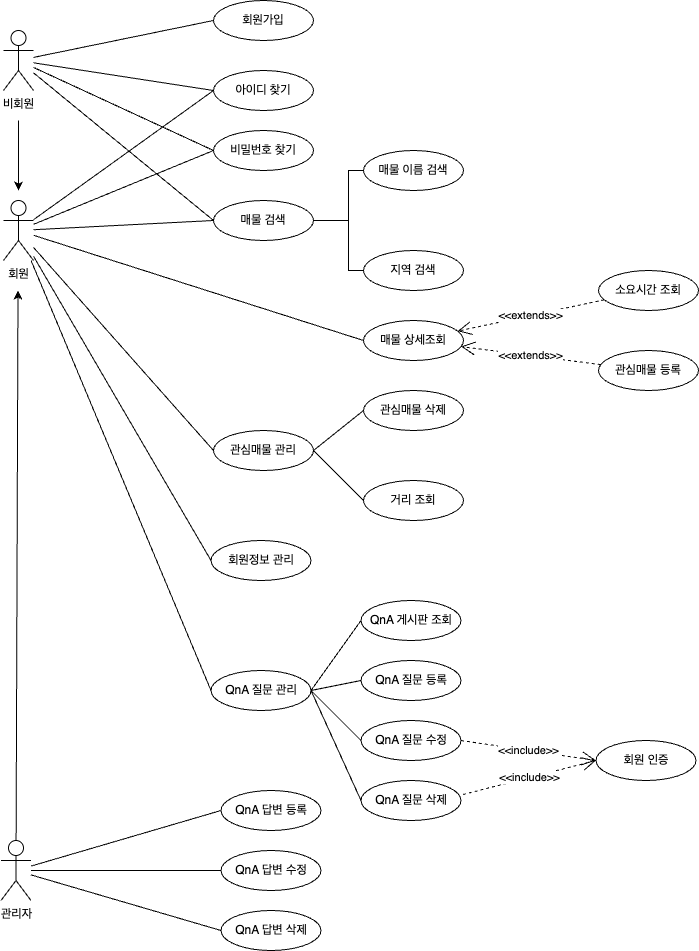

The diagram above was exported from draw.io. Its source (the exported page's mxGraphModel, read from the mxfile embedded in the PNG):
<mxGraphModel dx="1804" dy="527" grid="1" gridSize="10" guides="1" tooltips="1" connect="1" arrows="1" fold="1" page="1" pageScale="1" pageWidth="850" pageHeight="1100" background="#ffffff" math="0" shadow="0">
  <root>
    <mxCell id="0" />
    <mxCell id="1" parent="0" />
    <mxCell id="nyudlXI8v1vwHWTJsABF-1" value="비회원" style="shape=umlActor;verticalLabelPosition=bottom;verticalAlign=top;html=1;outlineConnect=0;" parent="1" vertex="1">
      <mxGeometry x="-30" y="40" width="30" height="60" as="geometry" />
    </mxCell>
    <mxCell id="nyudlXI8v1vwHWTJsABF-4" value="회원" style="shape=umlActor;verticalLabelPosition=bottom;verticalAlign=top;html=1;outlineConnect=0;" parent="1" vertex="1">
      <mxGeometry x="-30" y="210" width="30" height="60" as="geometry" />
    </mxCell>
    <mxCell id="nyudlXI8v1vwHWTJsABF-5" value="관리자" style="shape=umlActor;verticalLabelPosition=bottom;verticalAlign=top;html=1;outlineConnect=0;" parent="1" vertex="1">
      <mxGeometry x="-32.5" y="850" width="30" height="60" as="geometry" />
    </mxCell>
    <mxCell id="nyudlXI8v1vwHWTJsABF-6" value="QnA 답변 등록" style="ellipse;whiteSpace=wrap;html=1;" parent="1" vertex="1">
      <mxGeometry x="187.5" y="800" width="100" height="40" as="geometry" />
    </mxCell>
    <mxCell id="nyudlXI8v1vwHWTJsABF-7" value="QnA 답변 수정" style="ellipse;whiteSpace=wrap;html=1;" parent="1" vertex="1">
      <mxGeometry x="187.5" y="860" width="100" height="40" as="geometry" />
    </mxCell>
    <mxCell id="nyudlXI8v1vwHWTJsABF-8" value="QnA 답변 삭제" style="ellipse;whiteSpace=wrap;html=1;" parent="1" vertex="1">
      <mxGeometry x="187.5" y="920" width="100" height="40" as="geometry" />
    </mxCell>
    <mxCell id="nyudlXI8v1vwHWTJsABF-11" value="" style="endArrow=classic;html=1;rounded=0;" parent="1" source="nyudlXI8v1vwHWTJsABF-5" edge="1">
      <mxGeometry width="50" height="50" relative="1" as="geometry">
        <mxPoint x="-15.5" y="410" as="sourcePoint" />
        <mxPoint x="-15.5" y="300" as="targetPoint" />
      </mxGeometry>
    </mxCell>
    <mxCell id="nyudlXI8v1vwHWTJsABF-12" value="" style="endArrow=classic;html=1;rounded=0;" parent="1" edge="1">
      <mxGeometry width="50" height="50" relative="1" as="geometry">
        <mxPoint x="-15" y="130" as="sourcePoint" />
        <mxPoint x="-15" y="200" as="targetPoint" />
      </mxGeometry>
    </mxCell>
    <mxCell id="nyudlXI8v1vwHWTJsABF-14" value="" style="endArrow=none;html=1;rounded=0;entryX=0;entryY=0.5;entryDx=0;entryDy=0;" parent="1" source="nyudlXI8v1vwHWTJsABF-5" target="nyudlXI8v1vwHWTJsABF-6" edge="1">
      <mxGeometry width="50" height="50" relative="1" as="geometry">
        <mxPoint x="397.5" y="780" as="sourcePoint" />
        <mxPoint x="447.5" y="730" as="targetPoint" />
      </mxGeometry>
    </mxCell>
    <mxCell id="nyudlXI8v1vwHWTJsABF-15" value="" style="endArrow=none;html=1;rounded=0;entryX=0;entryY=0.5;entryDx=0;entryDy=0;" parent="1" source="nyudlXI8v1vwHWTJsABF-5" target="nyudlXI8v1vwHWTJsABF-7" edge="1">
      <mxGeometry width="50" height="50" relative="1" as="geometry">
        <mxPoint x="97.5" y="910" as="sourcePoint" />
        <mxPoint x="147.5" y="860" as="targetPoint" />
      </mxGeometry>
    </mxCell>
    <mxCell id="nyudlXI8v1vwHWTJsABF-16" value="" style="endArrow=none;html=1;rounded=0;entryX=0;entryY=0.5;entryDx=0;entryDy=0;" parent="1" source="nyudlXI8v1vwHWTJsABF-5" target="nyudlXI8v1vwHWTJsABF-8" edge="1">
      <mxGeometry width="50" height="50" relative="1" as="geometry">
        <mxPoint x="397.5" y="780" as="sourcePoint" />
        <mxPoint x="447.5" y="730" as="targetPoint" />
      </mxGeometry>
    </mxCell>
    <mxCell id="nyudlXI8v1vwHWTJsABF-17" value="QnA 질문 등록" style="ellipse;whiteSpace=wrap;html=1;" parent="1" vertex="1">
      <mxGeometry x="327.5" y="670" width="100" height="40" as="geometry" />
    </mxCell>
    <mxCell id="nyudlXI8v1vwHWTJsABF-18" value="QnA 질문 수정" style="ellipse;whiteSpace=wrap;html=1;" parent="1" vertex="1">
      <mxGeometry x="327.5" y="730" width="100" height="40" as="geometry" />
    </mxCell>
    <mxCell id="nyudlXI8v1vwHWTJsABF-19" value="QnA 게시판 조회" style="ellipse;whiteSpace=wrap;html=1;" parent="1" vertex="1">
      <mxGeometry x="327.5" y="610" width="100" height="40" as="geometry" />
    </mxCell>
    <mxCell id="nyudlXI8v1vwHWTJsABF-20" value="QnA 질문 삭제" style="ellipse;whiteSpace=wrap;html=1;" parent="1" vertex="1">
      <mxGeometry x="327.5" y="790" width="100" height="40" as="geometry" />
    </mxCell>
    <mxCell id="nyudlXI8v1vwHWTJsABF-21" value="회원 인증" style="ellipse;whiteSpace=wrap;html=1;" parent="1" vertex="1">
      <mxGeometry x="562.5" y="750" width="100" height="40" as="geometry" />
    </mxCell>
    <mxCell id="nyudlXI8v1vwHWTJsABF-23" value="&amp;lt;&amp;lt;include&amp;gt;&amp;gt;" style="endArrow=open;endSize=12;dashed=1;html=1;rounded=0;exitX=1.02;exitY=0.35;exitDx=0;exitDy=0;exitPerimeter=0;entryX=0;entryY=0.5;entryDx=0;entryDy=0;" parent="1" source="nyudlXI8v1vwHWTJsABF-20" target="nyudlXI8v1vwHWTJsABF-21" edge="1">
      <mxGeometry width="160" relative="1" as="geometry">
        <mxPoint x="477.5" y="740" as="sourcePoint" />
        <mxPoint x="637.5" y="740" as="targetPoint" />
      </mxGeometry>
    </mxCell>
    <mxCell id="nyudlXI8v1vwHWTJsABF-25" value="&amp;lt;&amp;lt;include&amp;gt;&amp;gt;" style="endArrow=open;endSize=12;dashed=1;html=1;rounded=0;exitX=1;exitY=0.5;exitDx=0;exitDy=0;entryX=0;entryY=0.5;entryDx=0;entryDy=0;" parent="1" source="nyudlXI8v1vwHWTJsABF-18" target="nyudlXI8v1vwHWTJsABF-21" edge="1">
      <mxGeometry width="160" relative="1" as="geometry">
        <mxPoint x="439.5" y="814" as="sourcePoint" />
        <mxPoint x="572.5" y="750" as="targetPoint" />
      </mxGeometry>
    </mxCell>
    <mxCell id="nyudlXI8v1vwHWTJsABF-30" value="회원가입" style="ellipse;whiteSpace=wrap;html=1;" parent="1" vertex="1">
      <mxGeometry x="180" y="10" width="100" height="40" as="geometry" />
    </mxCell>
    <mxCell id="nyudlXI8v1vwHWTJsABF-31" value="" style="endArrow=none;html=1;rounded=0;entryX=0;entryY=0.5;entryDx=0;entryDy=0;" parent="1" source="nyudlXI8v1vwHWTJsABF-1" target="nyudlXI8v1vwHWTJsABF-30" edge="1">
      <mxGeometry width="50" height="50" relative="1" as="geometry">
        <mxPoint x="400" y="230" as="sourcePoint" />
        <mxPoint x="450" y="180" as="targetPoint" />
      </mxGeometry>
    </mxCell>
    <mxCell id="nyudlXI8v1vwHWTJsABF-35" value="아이디 찾기" style="ellipse;whiteSpace=wrap;html=1;" parent="1" vertex="1">
      <mxGeometry x="180" y="80" width="100" height="40" as="geometry" />
    </mxCell>
    <mxCell id="nyudlXI8v1vwHWTJsABF-36" value="비밀번호 찾기" style="ellipse;whiteSpace=wrap;html=1;" parent="1" vertex="1">
      <mxGeometry x="180" y="140" width="100" height="40" as="geometry" />
    </mxCell>
    <mxCell id="nyudlXI8v1vwHWTJsABF-37" value="" style="endArrow=none;html=1;rounded=0;entryX=0;entryY=0.5;entryDx=0;entryDy=0;" parent="1" source="nyudlXI8v1vwHWTJsABF-1" target="nyudlXI8v1vwHWTJsABF-35" edge="1">
      <mxGeometry width="50" height="50" relative="1" as="geometry">
        <mxPoint x="400" y="230" as="sourcePoint" />
        <mxPoint x="450" y="180" as="targetPoint" />
      </mxGeometry>
    </mxCell>
    <mxCell id="nyudlXI8v1vwHWTJsABF-38" value="" style="endArrow=none;html=1;rounded=0;entryX=0;entryY=0.5;entryDx=0;entryDy=0;" parent="1" source="nyudlXI8v1vwHWTJsABF-1" target="nyudlXI8v1vwHWTJsABF-36" edge="1">
      <mxGeometry width="50" height="50" relative="1" as="geometry">
        <mxPoint x="400" y="230" as="sourcePoint" />
        <mxPoint x="450" y="180" as="targetPoint" />
      </mxGeometry>
    </mxCell>
    <mxCell id="nyudlXI8v1vwHWTJsABF-39" value="" style="endArrow=none;html=1;rounded=0;entryX=0;entryY=0.5;entryDx=0;entryDy=0;" parent="1" source="nyudlXI8v1vwHWTJsABF-4" target="nyudlXI8v1vwHWTJsABF-35" edge="1">
      <mxGeometry width="50" height="50" relative="1" as="geometry">
        <mxPoint x="400" y="230" as="sourcePoint" />
        <mxPoint x="450" y="180" as="targetPoint" />
      </mxGeometry>
    </mxCell>
    <mxCell id="nyudlXI8v1vwHWTJsABF-40" value="" style="endArrow=none;html=1;rounded=0;entryX=0;entryY=0.5;entryDx=0;entryDy=0;" parent="1" source="nyudlXI8v1vwHWTJsABF-4" target="nyudlXI8v1vwHWTJsABF-36" edge="1">
      <mxGeometry width="50" height="50" relative="1" as="geometry">
        <mxPoint x="400" y="230" as="sourcePoint" />
        <mxPoint x="450" y="180" as="targetPoint" />
      </mxGeometry>
    </mxCell>
    <mxCell id="nyudlXI8v1vwHWTJsABF-41" value="매물 검색" style="ellipse;whiteSpace=wrap;html=1;" parent="1" vertex="1">
      <mxGeometry x="180" y="210" width="100" height="40" as="geometry" />
    </mxCell>
    <mxCell id="nyudlXI8v1vwHWTJsABF-42" value="" style="endArrow=none;html=1;rounded=0;entryX=0;entryY=0.5;entryDx=0;entryDy=0;" parent="1" source="nyudlXI8v1vwHWTJsABF-1" target="nyudlXI8v1vwHWTJsABF-41" edge="1">
      <mxGeometry width="50" height="50" relative="1" as="geometry">
        <mxPoint x="400" y="220" as="sourcePoint" />
        <mxPoint x="450" y="170" as="targetPoint" />
      </mxGeometry>
    </mxCell>
    <mxCell id="nyudlXI8v1vwHWTJsABF-43" value="" style="endArrow=none;html=1;rounded=0;entryX=0;entryY=0.5;entryDx=0;entryDy=0;" parent="1" source="nyudlXI8v1vwHWTJsABF-4" target="nyudlXI8v1vwHWTJsABF-41" edge="1">
      <mxGeometry width="50" height="50" relative="1" as="geometry">
        <mxPoint x="400" y="220" as="sourcePoint" />
        <mxPoint x="450" y="170" as="targetPoint" />
      </mxGeometry>
    </mxCell>
    <mxCell id="nyudlXI8v1vwHWTJsABF-47" value="" style="html=1;shape=mxgraph.flowchart.annotation_2;align=left;labelPosition=right;" parent="1" vertex="1">
      <mxGeometry x="280" y="180" width="70" height="100" as="geometry" />
    </mxCell>
    <mxCell id="nyudlXI8v1vwHWTJsABF-48" value="매물 이름 검색" style="ellipse;whiteSpace=wrap;html=1;" parent="1" vertex="1">
      <mxGeometry x="330" y="160" width="100" height="40" as="geometry" />
    </mxCell>
    <mxCell id="nyudlXI8v1vwHWTJsABF-49" value="지역 검색" style="ellipse;whiteSpace=wrap;html=1;" parent="1" vertex="1">
      <mxGeometry x="330" y="260" width="100" height="40" as="geometry" />
    </mxCell>
    <mxCell id="nyudlXI8v1vwHWTJsABF-50" value="매물 상세조회" style="ellipse;whiteSpace=wrap;html=1;" parent="1" vertex="1">
      <mxGeometry x="330" y="330" width="100" height="40" as="geometry" />
    </mxCell>
    <mxCell id="nyudlXI8v1vwHWTJsABF-51" value="" style="endArrow=none;html=1;rounded=0;entryX=0;entryY=0.5;entryDx=0;entryDy=0;" parent="1" source="nyudlXI8v1vwHWTJsABF-4" target="nyudlXI8v1vwHWTJsABF-50" edge="1">
      <mxGeometry width="50" height="50" relative="1" as="geometry">
        <mxPoint x="400" y="260" as="sourcePoint" />
        <mxPoint x="450" y="210" as="targetPoint" />
      </mxGeometry>
    </mxCell>
    <mxCell id="nyudlXI8v1vwHWTJsABF-52" value="소요시간 조회" style="ellipse;whiteSpace=wrap;html=1;" parent="1" vertex="1">
      <mxGeometry x="565" y="280" width="100" height="40" as="geometry" />
    </mxCell>
    <mxCell id="nyudlXI8v1vwHWTJsABF-53" value="관심매물 등록" style="ellipse;whiteSpace=wrap;html=1;" parent="1" vertex="1">
      <mxGeometry x="565" y="360" width="100" height="40" as="geometry" />
    </mxCell>
    <mxCell id="nyudlXI8v1vwHWTJsABF-54" value="&amp;lt;&amp;lt;extends&amp;gt;&amp;gt;" style="endArrow=open;endSize=12;dashed=1;html=1;rounded=0;" parent="1" source="nyudlXI8v1vwHWTJsABF-52" target="nyudlXI8v1vwHWTJsABF-50" edge="1">
      <mxGeometry x="0.0062" width="160" relative="1" as="geometry">
        <mxPoint x="300" y="450" as="sourcePoint" />
        <mxPoint x="435" y="470" as="targetPoint" />
        <mxPoint as="offset" />
      </mxGeometry>
    </mxCell>
    <mxCell id="nyudlXI8v1vwHWTJsABF-55" value="&amp;lt;&amp;lt;extends&amp;gt;&amp;gt;" style="endArrow=open;endSize=12;dashed=1;html=1;rounded=0;" parent="1" source="nyudlXI8v1vwHWTJsABF-53" target="nyudlXI8v1vwHWTJsABF-50" edge="1">
      <mxGeometry x="0.0062" width="160" relative="1" as="geometry">
        <mxPoint x="590" y="270" as="sourcePoint" />
        <mxPoint x="500" y="370" as="targetPoint" />
        <mxPoint as="offset" />
      </mxGeometry>
    </mxCell>
    <mxCell id="nyudlXI8v1vwHWTJsABF-57" value="QnA 질문 관리" style="ellipse;whiteSpace=wrap;html=1;" parent="1" vertex="1">
      <mxGeometry x="177.5" y="680" width="100" height="40" as="geometry" />
    </mxCell>
    <mxCell id="nyudlXI8v1vwHWTJsABF-58" value="" style="endArrow=none;html=1;rounded=0;entryX=0;entryY=0.5;entryDx=0;entryDy=0;exitX=1;exitY=0.5;exitDx=0;exitDy=0;" parent="1" source="nyudlXI8v1vwHWTJsABF-57" target="nyudlXI8v1vwHWTJsABF-19" edge="1">
      <mxGeometry width="50" height="50" relative="1" as="geometry">
        <mxPoint x="387.5" y="680" as="sourcePoint" />
        <mxPoint x="437.5" y="630" as="targetPoint" />
      </mxGeometry>
    </mxCell>
    <mxCell id="nyudlXI8v1vwHWTJsABF-60" value="" style="endArrow=none;html=1;rounded=0;entryX=0;entryY=0.5;entryDx=0;entryDy=0;" parent="1" target="nyudlXI8v1vwHWTJsABF-17" edge="1">
      <mxGeometry width="50" height="50" relative="1" as="geometry">
        <mxPoint x="277.5" y="700" as="sourcePoint" />
        <mxPoint x="477.5" y="670" as="targetPoint" />
      </mxGeometry>
    </mxCell>
    <mxCell id="nyudlXI8v1vwHWTJsABF-61" value="" style="endArrow=none;html=1;rounded=0;exitX=1;exitY=0.5;exitDx=0;exitDy=0;entryX=0;entryY=0.5;entryDx=0;entryDy=0;" parent="1" source="nyudlXI8v1vwHWTJsABF-57" target="nyudlXI8v1vwHWTJsABF-18" edge="1">
      <mxGeometry width="50" height="50" relative="1" as="geometry">
        <mxPoint x="387.5" y="680" as="sourcePoint" />
        <mxPoint x="437.5" y="630" as="targetPoint" />
      </mxGeometry>
    </mxCell>
    <mxCell id="nyudlXI8v1vwHWTJsABF-62" value="" style="endArrow=none;html=1;rounded=0;exitX=1;exitY=0.5;exitDx=0;exitDy=0;entryX=0;entryY=0.5;entryDx=0;entryDy=0;" parent="1" source="nyudlXI8v1vwHWTJsABF-57" target="nyudlXI8v1vwHWTJsABF-20" edge="1">
      <mxGeometry width="50" height="50" relative="1" as="geometry">
        <mxPoint x="387.5" y="680" as="sourcePoint" />
        <mxPoint x="437.5" y="630" as="targetPoint" />
      </mxGeometry>
    </mxCell>
    <mxCell id="nyudlXI8v1vwHWTJsABF-63" value="" style="endArrow=none;html=1;rounded=0;entryX=0;entryY=0.5;entryDx=0;entryDy=0;" parent="1" source="nyudlXI8v1vwHWTJsABF-4" target="nyudlXI8v1vwHWTJsABF-57" edge="1">
      <mxGeometry width="50" height="50" relative="1" as="geometry">
        <mxPoint x="400" y="440" as="sourcePoint" />
        <mxPoint x="450" y="390" as="targetPoint" />
      </mxGeometry>
    </mxCell>
    <mxCell id="nyudlXI8v1vwHWTJsABF-64" value="관심매물 관리" style="ellipse;whiteSpace=wrap;html=1;" parent="1" vertex="1">
      <mxGeometry x="180" y="440" width="100" height="40" as="geometry" />
    </mxCell>
    <mxCell id="nyudlXI8v1vwHWTJsABF-65" value="관심매물 삭제" style="ellipse;whiteSpace=wrap;html=1;" parent="1" vertex="1">
      <mxGeometry x="330" y="400" width="100" height="40" as="geometry" />
    </mxCell>
    <mxCell id="nyudlXI8v1vwHWTJsABF-66" value="거리 조회" style="ellipse;whiteSpace=wrap;html=1;" parent="1" vertex="1">
      <mxGeometry x="330" y="490" width="100" height="40" as="geometry" />
    </mxCell>
    <mxCell id="nyudlXI8v1vwHWTJsABF-69" value="" style="endArrow=none;html=1;rounded=0;exitX=1;exitY=0.5;exitDx=0;exitDy=0;entryX=0;entryY=0.5;entryDx=0;entryDy=0;" parent="1" source="nyudlXI8v1vwHWTJsABF-64" target="nyudlXI8v1vwHWTJsABF-65" edge="1">
      <mxGeometry width="50" height="50" relative="1" as="geometry">
        <mxPoint x="400" y="530" as="sourcePoint" />
        <mxPoint x="450" y="480" as="targetPoint" />
      </mxGeometry>
    </mxCell>
    <mxCell id="nyudlXI8v1vwHWTJsABF-70" value="" style="endArrow=none;html=1;rounded=0;exitX=1;exitY=0.5;exitDx=0;exitDy=0;entryX=0;entryY=0.5;entryDx=0;entryDy=0;" parent="1" source="nyudlXI8v1vwHWTJsABF-64" target="nyudlXI8v1vwHWTJsABF-66" edge="1">
      <mxGeometry width="50" height="50" relative="1" as="geometry">
        <mxPoint x="400" y="530" as="sourcePoint" />
        <mxPoint x="450" y="480" as="targetPoint" />
      </mxGeometry>
    </mxCell>
    <mxCell id="nyudlXI8v1vwHWTJsABF-71" value="" style="endArrow=none;html=1;rounded=0;entryX=0;entryY=0.5;entryDx=0;entryDy=0;" parent="1" source="nyudlXI8v1vwHWTJsABF-4" target="nyudlXI8v1vwHWTJsABF-64" edge="1">
      <mxGeometry width="50" height="50" relative="1" as="geometry">
        <mxPoint x="400" y="470" as="sourcePoint" />
        <mxPoint x="450" y="420" as="targetPoint" />
      </mxGeometry>
    </mxCell>
    <mxCell id="gSueHJRDPMo9FyVjUaqW-1" value="회원정보 관리" style="ellipse;whiteSpace=wrap;html=1;" vertex="1" parent="1">
      <mxGeometry x="177.5" y="550" width="100" height="40" as="geometry" />
    </mxCell>
    <mxCell id="gSueHJRDPMo9FyVjUaqW-2" value="" style="endArrow=none;html=1;rounded=0;exitX=0;exitY=0.5;exitDx=0;exitDy=0;" edge="1" parent="1" source="gSueHJRDPMo9FyVjUaqW-1" target="nyudlXI8v1vwHWTJsABF-4">
      <mxGeometry width="50" height="50" relative="1" as="geometry">
        <mxPoint x="230" y="530" as="sourcePoint" />
        <mxPoint x="280" y="480" as="targetPoint" />
      </mxGeometry>
    </mxCell>
  </root>
</mxGraphModel>